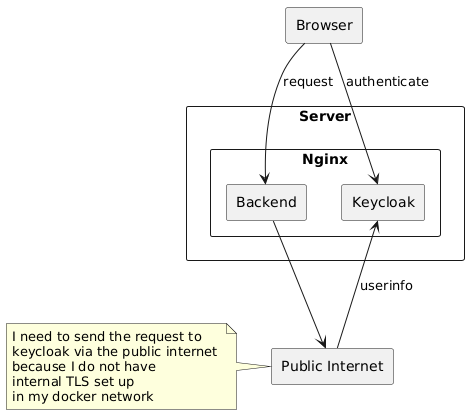

The diagram above was rendered by PlantUML. Its source (embedded in the PNG):
@startuml

skinparam componentStyle rectangle

rectangle Server {
  rectangle Nginx {
    component "Backend"
    component "Keycloak"
  }
}

rectangle "Public Internet" as public_internet

[Browser] -> [Backend] : request
[Browser] --> [Keycloak] : authenticate
[Backend] --> public_internet
public_internet --> [Keycloak] : userinfo

note left of public_internet 
  I need to send the request to 
  keycloak via the public internet 
  because I do not have 
  internal TLS set up
  in my docker network 
end note


@enduml